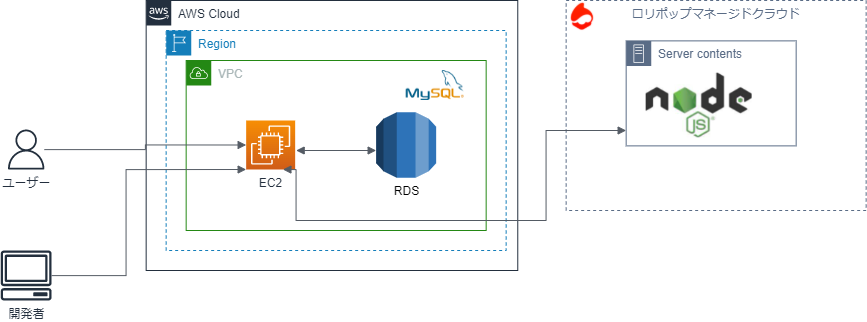

The diagram above was exported from draw.io. Its source (the exported page's mxGraphModel, read from the mxfile embedded in the PNG):
<mxGraphModel dx="1238" dy="1424" grid="1" gridSize="10" guides="1" tooltips="1" connect="1" arrows="1" fold="1" page="1" pageScale="1" pageWidth="1169" pageHeight="827" math="0" shadow="0">
  <root>
    <mxCell id="0" />
    <mxCell id="1" parent="0" />
    <mxCell id="gFJwG2m3a-KB5D6Eot_P-1" value="AWS Cloud" style="points=[[0,0],[0.25,0],[0.5,0],[0.75,0],[1,0],[1,0.25],[1,0.5],[1,0.75],[1,1],[0.75,1],[0.5,1],[0.25,1],[0,1],[0,0.75],[0,0.5],[0,0.25]];outlineConnect=0;gradientColor=none;html=1;whiteSpace=wrap;fontSize=12;fontStyle=0;container=1;pointerEvents=0;collapsible=0;recursiveResize=0;shape=mxgraph.aws4.group;grIcon=mxgraph.aws4.group_aws_cloud_alt;strokeColor=#232F3E;fillColor=none;verticalAlign=top;align=left;spacingLeft=30;fontColor=#232F3E;dashed=0;" vertex="1" parent="1">
      <mxGeometry x="185.66" y="40" width="371.61" height="270" as="geometry" />
    </mxCell>
    <mxCell id="gFJwG2m3a-KB5D6Eot_P-2" value="Region" style="points=[[0,0],[0.25,0],[0.5,0],[0.75,0],[1,0],[1,0.25],[1,0.5],[1,0.75],[1,1],[0.75,1],[0.5,1],[0.25,1],[0,1],[0,0.75],[0,0.5],[0,0.25]];outlineConnect=0;gradientColor=none;html=1;whiteSpace=wrap;fontSize=12;fontStyle=0;container=1;pointerEvents=0;collapsible=0;recursiveResize=0;shape=mxgraph.aws4.group;grIcon=mxgraph.aws4.group_region;strokeColor=#147EBA;fillColor=none;verticalAlign=top;align=left;spacingLeft=30;fontColor=#147EBA;dashed=1;" vertex="1" parent="1">
      <mxGeometry x="205.66" y="70" width="340" height="220" as="geometry" />
    </mxCell>
    <mxCell id="gFJwG2m3a-KB5D6Eot_P-3" value="VPC" style="points=[[0,0],[0.25,0],[0.5,0],[0.75,0],[1,0],[1,0.25],[1,0.5],[1,0.75],[1,1],[0.75,1],[0.5,1],[0.25,1],[0,1],[0,0.75],[0,0.5],[0,0.25]];outlineConnect=0;gradientColor=none;html=1;whiteSpace=wrap;fontSize=12;fontStyle=0;container=1;pointerEvents=0;collapsible=0;recursiveResize=0;shape=mxgraph.aws4.group;grIcon=mxgraph.aws4.group_vpc;strokeColor=#248814;fillColor=none;verticalAlign=top;align=left;spacingLeft=30;fontColor=#AAB7B8;dashed=0;" vertex="1" parent="gFJwG2m3a-KB5D6Eot_P-2">
      <mxGeometry x="20" y="30" width="300" height="170" as="geometry" />
    </mxCell>
    <mxCell id="gFJwG2m3a-KB5D6Eot_P-4" value="EC2" style="sketch=0;points=[[0,0,0],[0.25,0,0],[0.5,0,0],[0.75,0,0],[1,0,0],[0,1,0],[0.25,1,0],[0.5,1,0],[0.75,1,0],[1,1,0],[0,0.25,0],[0,0.5,0],[0,0.75,0],[1,0.25,0],[1,0.5,0],[1,0.75,0]];outlineConnect=0;fontColor=#232F3E;gradientColor=#F78E04;gradientDirection=north;fillColor=#D05C17;strokeColor=#ffffff;dashed=0;verticalLabelPosition=bottom;verticalAlign=top;align=center;html=1;fontSize=12;fontStyle=0;aspect=fixed;shape=mxgraph.aws4.resourceIcon;resIcon=mxgraph.aws4.ec2;" vertex="1" parent="gFJwG2m3a-KB5D6Eot_P-3">
      <mxGeometry x="60" y="60" width="49" height="49" as="geometry" />
    </mxCell>
    <mxCell id="gFJwG2m3a-KB5D6Eot_P-6" value="RDS" style="outlineConnect=0;dashed=0;verticalLabelPosition=bottom;verticalAlign=top;align=center;html=1;shape=mxgraph.aws3.rds;fillColor=#2E73B8;gradientColor=none;" vertex="1" parent="gFJwG2m3a-KB5D6Eot_P-3">
      <mxGeometry x="190" y="51.75" width="60" height="65.5" as="geometry" />
    </mxCell>
    <mxCell id="gFJwG2m3a-KB5D6Eot_P-7" value="" style="edgeStyle=orthogonalEdgeStyle;html=1;endArrow=block;elbow=vertical;startArrow=block;startFill=1;endFill=1;strokeColor=#545B64;rounded=0;" edge="1" parent="gFJwG2m3a-KB5D6Eot_P-3">
      <mxGeometry width="100" relative="1" as="geometry">
        <mxPoint x="110" y="90" as="sourcePoint" />
        <mxPoint x="190" y="90" as="targetPoint" />
      </mxGeometry>
    </mxCell>
    <mxCell id="gFJwG2m3a-KB5D6Eot_P-14" value="" style="shape=image;verticalLabelPosition=bottom;labelBackgroundColor=default;verticalAlign=top;aspect=fixed;imageAspect=0;image=https://upload.wikimedia.org/wikipedia/commons/2/27/PHP-logo.svg;" vertex="1" parent="gFJwG2m3a-KB5D6Eot_P-3">
      <mxGeometry x="80" y="21.75" width="55.52" height="30" as="geometry" />
    </mxCell>
    <mxCell id="gFJwG2m3a-KB5D6Eot_P-15" value="" style="shape=image;verticalLabelPosition=bottom;labelBackgroundColor=default;verticalAlign=top;aspect=fixed;imageAspect=0;image=data:image/png,(base64 omitted: 5332 chars);" vertex="1" parent="gFJwG2m3a-KB5D6Eot_P-3">
      <mxGeometry x="220" y="10" width="58.14" height="30" as="geometry" />
    </mxCell>
    <mxCell id="gFJwG2m3a-KB5D6Eot_P-8" value="ユーザー" style="sketch=0;outlineConnect=0;fontColor=#232F3E;gradientColor=none;fillColor=#232F3D;strokeColor=none;dashed=0;verticalLabelPosition=bottom;verticalAlign=top;align=center;html=1;fontSize=12;fontStyle=0;aspect=fixed;pointerEvents=1;shape=mxgraph.aws4.user;" vertex="1" parent="1">
      <mxGeometry x="45.66" y="169" width="40" height="40" as="geometry" />
    </mxCell>
    <mxCell id="gFJwG2m3a-KB5D6Eot_P-9" value="" style="edgeStyle=orthogonalEdgeStyle;html=1;endArrow=block;elbow=vertical;startArrow=none;endFill=1;strokeColor=#545B64;rounded=0;entryX=0;entryY=0.5;entryDx=0;entryDy=0;entryPerimeter=0;" edge="1" parent="1" source="gFJwG2m3a-KB5D6Eot_P-8" target="gFJwG2m3a-KB5D6Eot_P-4">
      <mxGeometry width="100" relative="1" as="geometry">
        <mxPoint x="105.66" y="130" as="sourcePoint" />
        <mxPoint x="205.66" y="130" as="targetPoint" />
      </mxGeometry>
    </mxCell>
    <mxCell id="gFJwG2m3a-KB5D6Eot_P-10" value="開発者" style="sketch=0;outlineConnect=0;fontColor=#232F3E;gradientColor=none;fillColor=#232F3D;strokeColor=none;dashed=0;verticalLabelPosition=bottom;verticalAlign=top;align=center;html=1;fontSize=12;fontStyle=0;aspect=fixed;pointerEvents=1;shape=mxgraph.aws4.client;" vertex="1" parent="1">
      <mxGeometry x="40" y="290" width="51.32" height="50" as="geometry" />
    </mxCell>
    <mxCell id="gFJwG2m3a-KB5D6Eot_P-12" value="" style="edgeStyle=orthogonalEdgeStyle;html=1;endArrow=block;elbow=vertical;startArrow=none;endFill=1;strokeColor=#545B64;rounded=0;entryX=0;entryY=1;entryDx=0;entryDy=0;entryPerimeter=0;" edge="1" parent="1" source="gFJwG2m3a-KB5D6Eot_P-10" target="gFJwG2m3a-KB5D6Eot_P-4">
      <mxGeometry width="100" relative="1" as="geometry">
        <mxPoint x="245.66" y="340" as="sourcePoint" />
        <mxPoint x="345.65999999999997" y="340" as="targetPoint" />
        <Array as="points">
          <mxPoint x="165.66" y="315" />
          <mxPoint x="165.66" y="209" />
        </Array>
      </mxGeometry>
    </mxCell>
    <mxCell id="gFJwG2m3a-KB5D6Eot_P-18" value="" style="group" vertex="1" connectable="0" parent="1">
      <mxGeometry x="605.66" y="40" width="300" height="210" as="geometry" />
    </mxCell>
    <mxCell id="gFJwG2m3a-KB5D6Eot_P-17" value="" style="shape=image;verticalLabelPosition=bottom;labelBackgroundColor=default;verticalAlign=top;aspect=fixed;imageAspect=0;image=data:image/png,(base64 omitted: 3304 chars);" vertex="1" parent="gFJwG2m3a-KB5D6Eot_P-18">
      <mxGeometry width="32.30769230769231" height="32.30769230769231" as="geometry" />
    </mxCell>
    <mxCell id="gFJwG2m3a-KB5D6Eot_P-16" value="ロリポップマネージドクラウド" style="fillColor=none;strokeColor=#5A6C86;dashed=1;verticalAlign=top;fontStyle=0;fontColor=#5A6C86;" vertex="1" parent="gFJwG2m3a-KB5D6Eot_P-18">
      <mxGeometry width="300" height="210" as="geometry" />
    </mxCell>
    <mxCell id="gFJwG2m3a-KB5D6Eot_P-20" value="" style="shape=image;verticalLabelPosition=bottom;labelBackgroundColor=default;verticalAlign=top;aspect=fixed;imageAspect=0;image=data:image/jpeg,(base64 omitted: 6708 chars);" vertex="1" parent="gFJwG2m3a-KB5D6Eot_P-18">
      <mxGeometry x="80" y="72.6923076923077" width="105.96923076923076" height="64.61538461538461" as="geometry" />
    </mxCell>
    <mxCell id="gFJwG2m3a-KB5D6Eot_P-21" value="Server contents" style="points=[[0,0],[0.25,0],[0.5,0],[0.75,0],[1,0],[1,0.25],[1,0.5],[1,0.75],[1,1],[0.75,1],[0.5,1],[0.25,1],[0,1],[0,0.75],[0,0.5],[0,0.25]];outlineConnect=0;gradientColor=none;html=1;whiteSpace=wrap;fontSize=12;fontStyle=0;container=1;pointerEvents=0;collapsible=0;recursiveResize=0;shape=mxgraph.aws4.group;grIcon=mxgraph.aws4.group_on_premise;strokeColor=#5A6C86;fillColor=none;verticalAlign=top;align=left;spacingLeft=30;fontColor=#5A6C86;dashed=0;" vertex="1" parent="gFJwG2m3a-KB5D6Eot_P-18">
      <mxGeometry x="60" y="40.38461538461539" width="170" height="105" as="geometry" />
    </mxCell>
    <mxCell id="gFJwG2m3a-KB5D6Eot_P-19" value="" style="edgeStyle=orthogonalEdgeStyle;html=1;endArrow=block;elbow=vertical;startArrow=block;startFill=1;endFill=1;strokeColor=#545B64;rounded=0;exitX=0.75;exitY=1;exitDx=0;exitDy=0;exitPerimeter=0;" edge="1" parent="1" source="gFJwG2m3a-KB5D6Eot_P-4">
      <mxGeometry width="100" relative="1" as="geometry">
        <mxPoint x="355.65999999999997" y="240" as="sourcePoint" />
        <mxPoint x="665.66" y="170" as="targetPoint" />
        <Array as="points">
          <mxPoint x="335.65999999999997" y="209" />
          <mxPoint x="335.65999999999997" y="260" />
          <mxPoint x="585.66" y="260" />
          <mxPoint x="585.66" y="170" />
        </Array>
      </mxGeometry>
    </mxCell>
  </root>
</mxGraphModel>